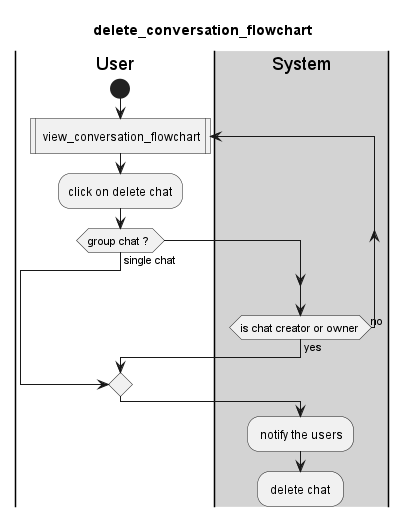

The diagram above was rendered by PlantUML. Its source (embedded in the PNG):
@startuml 
title delete_conversation_flowchart
|User|
start  
repeat: view_conversation_flowchart| 
:click on delete chat;
if(group chat ? ) then (single chat)
break   
endif
|#lightgray|System|
repeat while(is chat creator or owner) is (no) not (yes)
: notify the users;
: delete chat ; 
@enduml